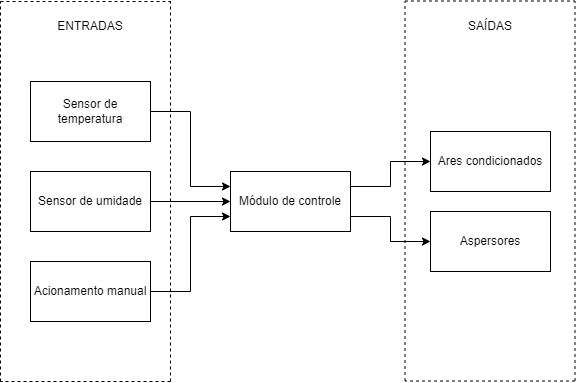

The diagram above was exported from draw.io. Its source (the exported page's mxGraphModel, read from the mxfile embedded in the PNG):
<mxGraphModel dx="1422" dy="786" grid="1" gridSize="10" guides="1" tooltips="1" connect="1" arrows="1" fold="1" page="1" pageScale="1" pageWidth="827" pageHeight="1169" math="0" shadow="0">
  <root>
    <mxCell id="0" />
    <mxCell id="1" parent="0" />
    <mxCell id="UdJkCL5sCEaMx7BS2q8j-25" style="edgeStyle=orthogonalEdgeStyle;rounded=0;orthogonalLoop=1;jettySize=auto;html=1;exitX=1;exitY=0.5;exitDx=0;exitDy=0;entryX=0;entryY=0.25;entryDx=0;entryDy=0;" parent="1" source="UdJkCL5sCEaMx7BS2q8j-1" target="UdJkCL5sCEaMx7BS2q8j-6" edge="1">
      <mxGeometry relative="1" as="geometry">
        <mxPoint x="280" y="220" as="targetPoint" />
      </mxGeometry>
    </mxCell>
    <mxCell id="UdJkCL5sCEaMx7BS2q8j-1" value="Sensor de temperatura" style="rounded=0;whiteSpace=wrap;html=1;" parent="1" vertex="1">
      <mxGeometry x="110" y="110" width="120" height="60" as="geometry" />
    </mxCell>
    <mxCell id="UdJkCL5sCEaMx7BS2q8j-22" style="edgeStyle=orthogonalEdgeStyle;rounded=0;orthogonalLoop=1;jettySize=auto;html=1;exitX=1;exitY=0.5;exitDx=0;exitDy=0;entryX=0;entryY=0.5;entryDx=0;entryDy=0;" parent="1" source="UdJkCL5sCEaMx7BS2q8j-2" target="UdJkCL5sCEaMx7BS2q8j-6" edge="1">
      <mxGeometry relative="1" as="geometry" />
    </mxCell>
    <mxCell id="UdJkCL5sCEaMx7BS2q8j-2" value="Sensor de umidade" style="rounded=0;whiteSpace=wrap;html=1;" parent="1" vertex="1">
      <mxGeometry x="110" y="200" width="120" height="60" as="geometry" />
    </mxCell>
    <mxCell id="UdJkCL5sCEaMx7BS2q8j-3" value="Ares condicionados" style="rounded=0;whiteSpace=wrap;html=1;" parent="1" vertex="1">
      <mxGeometry x="510" y="160" width="120" height="60" as="geometry" />
    </mxCell>
    <mxCell id="UdJkCL5sCEaMx7BS2q8j-4" value="Aspersores" style="rounded=0;whiteSpace=wrap;html=1;" parent="1" vertex="1">
      <mxGeometry x="510" y="240" width="120" height="60" as="geometry" />
    </mxCell>
    <mxCell id="UdJkCL5sCEaMx7BS2q8j-27" style="edgeStyle=orthogonalEdgeStyle;rounded=0;orthogonalLoop=1;jettySize=auto;html=1;exitX=1;exitY=0.25;exitDx=0;exitDy=0;entryX=0;entryY=0.5;entryDx=0;entryDy=0;" parent="1" source="UdJkCL5sCEaMx7BS2q8j-6" target="UdJkCL5sCEaMx7BS2q8j-3" edge="1">
      <mxGeometry relative="1" as="geometry">
        <mxPoint x="470" y="180" as="targetPoint" />
      </mxGeometry>
    </mxCell>
    <mxCell id="UdJkCL5sCEaMx7BS2q8j-28" style="edgeStyle=orthogonalEdgeStyle;rounded=0;orthogonalLoop=1;jettySize=auto;html=1;exitX=1;exitY=0.75;exitDx=0;exitDy=0;entryX=0;entryY=0.5;entryDx=0;entryDy=0;" parent="1" source="UdJkCL5sCEaMx7BS2q8j-6" target="UdJkCL5sCEaMx7BS2q8j-4" edge="1">
      <mxGeometry relative="1" as="geometry">
        <mxPoint x="470" y="270" as="targetPoint" />
      </mxGeometry>
    </mxCell>
    <mxCell id="UdJkCL5sCEaMx7BS2q8j-6" value="Módulo de controle" style="rounded=0;whiteSpace=wrap;html=1;" parent="1" vertex="1">
      <mxGeometry x="310" y="200" width="120" height="60" as="geometry" />
    </mxCell>
    <mxCell id="UdJkCL5sCEaMx7BS2q8j-26" style="edgeStyle=orthogonalEdgeStyle;rounded=0;orthogonalLoop=1;jettySize=auto;html=1;exitX=1;exitY=0.5;exitDx=0;exitDy=0;entryX=0;entryY=0.75;entryDx=0;entryDy=0;" parent="1" source="UdJkCL5sCEaMx7BS2q8j-7" target="UdJkCL5sCEaMx7BS2q8j-6" edge="1">
      <mxGeometry relative="1" as="geometry">
        <mxPoint x="270" y="250" as="targetPoint" />
      </mxGeometry>
    </mxCell>
    <mxCell id="UdJkCL5sCEaMx7BS2q8j-7" value="Acionamento manual" style="rounded=0;whiteSpace=wrap;html=1;" parent="1" vertex="1">
      <mxGeometry x="110" y="290" width="120" height="60" as="geometry" />
    </mxCell>
    <mxCell id="UdJkCL5sCEaMx7BS2q8j-8" value="ENTRADAS" style="text;html=1;strokeColor=none;fillColor=none;align=center;verticalAlign=middle;whiteSpace=wrap;rounded=0;" parent="1" vertex="1">
      <mxGeometry x="140" y="40" width="60" height="30" as="geometry" />
    </mxCell>
    <mxCell id="UdJkCL5sCEaMx7BS2q8j-9" value="SAÍDAS" style="text;html=1;strokeColor=none;fillColor=none;align=center;verticalAlign=middle;whiteSpace=wrap;rounded=0;" parent="1" vertex="1">
      <mxGeometry x="540" y="40" width="60" height="30" as="geometry" />
    </mxCell>
    <mxCell id="UdJkCL5sCEaMx7BS2q8j-10" value="" style="endArrow=none;dashed=1;html=1;rounded=0;" parent="1" edge="1">
      <mxGeometry width="50" height="50" relative="1" as="geometry">
        <mxPoint x="250" y="410" as="sourcePoint" />
        <mxPoint x="80" y="410" as="targetPoint" />
      </mxGeometry>
    </mxCell>
    <mxCell id="UdJkCL5sCEaMx7BS2q8j-11" value="" style="endArrow=none;dashed=1;html=1;rounded=0;" parent="1" edge="1">
      <mxGeometry width="50" height="50" relative="1" as="geometry">
        <mxPoint x="250" y="410" as="sourcePoint" />
        <mxPoint x="250" y="30" as="targetPoint" />
      </mxGeometry>
    </mxCell>
    <mxCell id="UdJkCL5sCEaMx7BS2q8j-14" value="" style="endArrow=none;dashed=1;html=1;rounded=0;" parent="1" edge="1">
      <mxGeometry width="50" height="50" relative="1" as="geometry">
        <mxPoint x="80" y="410" as="sourcePoint" />
        <mxPoint x="80" y="30" as="targetPoint" />
      </mxGeometry>
    </mxCell>
    <mxCell id="UdJkCL5sCEaMx7BS2q8j-15" value="" style="endArrow=none;dashed=1;html=1;rounded=0;" parent="1" edge="1">
      <mxGeometry width="50" height="50" relative="1" as="geometry">
        <mxPoint x="80" y="30" as="sourcePoint" />
        <mxPoint x="250" y="30" as="targetPoint" />
      </mxGeometry>
    </mxCell>
    <mxCell id="UdJkCL5sCEaMx7BS2q8j-16" value="" style="endArrow=none;dashed=1;html=1;rounded=0;" parent="1" edge="1">
      <mxGeometry width="50" height="50" relative="1" as="geometry">
        <mxPoint x="654.5" y="409.5" as="sourcePoint" />
        <mxPoint x="484.5" y="409.5" as="targetPoint" />
      </mxGeometry>
    </mxCell>
    <mxCell id="UdJkCL5sCEaMx7BS2q8j-17" value="" style="endArrow=none;dashed=1;html=1;rounded=0;" parent="1" edge="1">
      <mxGeometry width="50" height="50" relative="1" as="geometry">
        <mxPoint x="654.5" y="409.5" as="sourcePoint" />
        <mxPoint x="654.5" y="29.5" as="targetPoint" />
      </mxGeometry>
    </mxCell>
    <mxCell id="UdJkCL5sCEaMx7BS2q8j-18" value="" style="endArrow=none;dashed=1;html=1;rounded=0;" parent="1" edge="1">
      <mxGeometry width="50" height="50" relative="1" as="geometry">
        <mxPoint x="484.5" y="409.5" as="sourcePoint" />
        <mxPoint x="484.5" y="29.5" as="targetPoint" />
      </mxGeometry>
    </mxCell>
    <mxCell id="UdJkCL5sCEaMx7BS2q8j-19" value="" style="endArrow=none;dashed=1;html=1;rounded=0;" parent="1" edge="1">
      <mxGeometry width="50" height="50" relative="1" as="geometry">
        <mxPoint x="484.5" y="29.5" as="sourcePoint" />
        <mxPoint x="654.5" y="29.5" as="targetPoint" />
      </mxGeometry>
    </mxCell>
  </root>
</mxGraphModel>